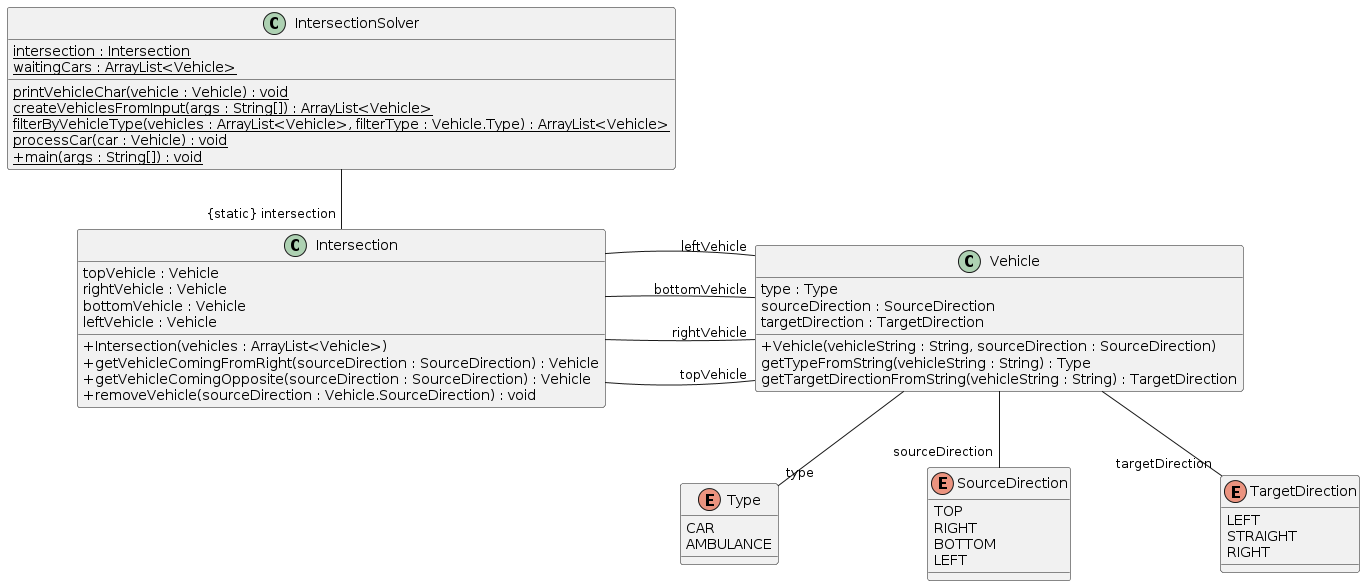

The diagram above was rendered by PlantUML. Its source (embedded in the PNG):
@startuml
skinparam classAttributeIconSize 0
skinparam nodesep 150
class Intersection{
topVehicle : Vehicle
rightVehicle : Vehicle
bottomVehicle : Vehicle
leftVehicle : Vehicle
+ Intersection(vehicles : ArrayList<Vehicle>)
+ getVehicleComingFromRight(sourceDirection : SourceDirection) : Vehicle
+ getVehicleComingOpposite(sourceDirection : SourceDirection) : Vehicle
+ removeVehicle(sourceDirection : Vehicle.SourceDirection) : void
}
class IntersectionSolver{
{static} intersection : Intersection
{static} waitingCars : ArrayList<Vehicle>
{static} printVehicleChar(vehicle : Vehicle) : void
{static} createVehiclesFromInput(args : String[]) : ArrayList<Vehicle>
{static} filterByVehicleType(vehicles : ArrayList<Vehicle>, filterType : Vehicle.Type) : ArrayList<Vehicle>
{static} processCar(car : Vehicle) : void
+ {static} main(args : String[]) : void
}
class Vehicle{
type : Type
sourceDirection : SourceDirection
targetDirection : TargetDirection
+ Vehicle(vehicleString : String, sourceDirection : SourceDirection)
getTypeFromString(vehicleString : String) : Type
getTargetDirectionFromString(vehicleString : String) : TargetDirection
}
Intersection-right-"topVehicle" Vehicle
Intersection-right-"rightVehicle" Vehicle
Intersection-right-"bottomVehicle" Vehicle
Intersection-right-"leftVehicle" Vehicle
IntersectionSolver--"{static} intersection" Intersection
Vehicle--"type" Type
Vehicle--"sourceDirection" SourceDirection
Vehicle--"targetDirection" TargetDirection
enum SourceDirection{
TOP
RIGHT
BOTTOM
LEFT
}
enum TargetDirection{
LEFT
STRAIGHT
RIGHT
}
enum Type{
CAR
AMBULANCE
}
@enduml